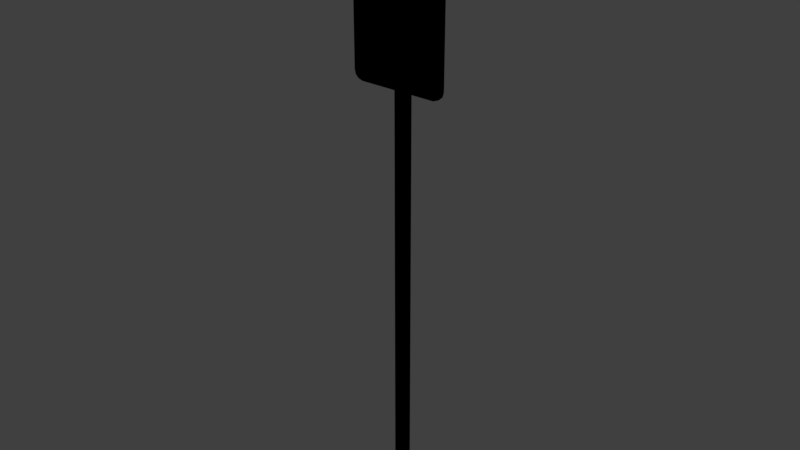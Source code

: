 # Source: sign_reserved_parking.blend  (saved by Blender 2.81.16; exported with 4.5.12 LTS)
import bpy
from mathutils import Matrix  # noqa: F401  (used for matrix-valued properties, if any)

bpy.ops.wm.read_factory_settings(use_empty=True)
scene = bpy.context.scene
scene.name = 'Scene'

# ---- collections
col_collection_1 = bpy.data.collections.new('Collection 1'); scene.collection.children.link(col_collection_1)
col_collection_8 = bpy.data.collections.new('Collection 8'); scene.collection.children.link(col_collection_8)

# ---- images (referenced by path relative to the original .blend; pixels are not part of the script)
import os
ASSET_DIR = os.environ.get("B2B_ASSET_DIR", "")  # directory of the original .blend (textures are referenced by path, not embedded)
HERE = os.path.dirname(os.path.abspath(__file__))  # packed textures are extracted next to this script under _unpacked/

def load_image(name, relpath, width, height, colorspace="sRGB"):
    """Load a texture the original file referenced (path relative to the .blend, or extracted next to this script)."""
    p = next((c for c in (os.path.join(HERE, relpath), os.path.join(ASSET_DIR, relpath)) if relpath and os.path.exists(c)), "")
    if p:
        img = bpy.data.images.load(p, check_existing=True)
        img.name = name
    else:  # same state as the original file: an image datablock whose file is absent (Cycles renders it pink)
        img = bpy.data.images.new(name, width, height)
        img.source = "FILE"
        img.filepath = "//" + (relpath or name)
    img.colorspace_settings.name = colorspace
    return img
img_sign_reserved_parking_png = load_image('sign_reserved_parking.png', '_unpacked/sign_reserved_parking.419947d5.png', 64, 97, 'sRGB')
img_signpost_silver_png = load_image('signpost_silver.png', 'Materials/signpost_silver.png', 1024, 1024, 'sRGB')

# ---- materials (node trees are filled in below, after node groups)
mat_sign_reserved_parking = bpy.data.materials.new('sign_reserved_parking')
mat_sign_reserved_parking.alpha_threshold = 0.0
mat_sign_reserved_parking.use_transparent_shadow = False
mat_sign_reserved_parking.roughness = 0.5
mat_sign_reserved_parking.line_color = (0.0, 0.0, 0.0, 1.0)
mat_signpost_silver = bpy.data.materials.new('signpost_silver')
mat_signpost_silver.alpha_threshold = 0.0
mat_signpost_silver.use_transparent_shadow = False
mat_signpost_silver.roughness = 0.5

# ---- material node trees
mat_sign_reserved_parking.use_nodes = True; mat_sign_reserved_parking.node_tree.nodes.clear()
_N = mat_sign_reserved_parking.node_tree.nodes; _L = mat_sign_reserved_parking.node_tree.links
n0 = _N.new('ShaderNodeOutputMaterial'); n0.name = 'Material Output'; n0.location = (300, 300)
n1 = _N.new('ShaderNodeTexImage'); n1.name = 'Image Texture'; n1.location = (0, 340)
n1.image = img_sign_reserved_parking_png
n1.interpolation = 'Closest'
n0.is_active_output = True
mat_signpost_silver.use_nodes = True; mat_signpost_silver.node_tree.nodes.clear()
_N = mat_signpost_silver.node_tree.nodes; _L = mat_signpost_silver.node_tree.links
n0 = _N.new('ShaderNodeOutputMaterial'); n0.name = 'Material Output'; n0.location = (300, 300)
n1 = _N.new('ShaderNodeTexImage'); n1.name = 'Image Texture'; n1.location = (0, 340)
n1.image = img_signpost_silver_png
n1.interpolation = 'Closest'
n0.is_active_output = True

# ---- world
world_world = bpy.data.worlds.new('World'); scene.world = world_world
world_world.color = (0.05088, 0.05088, 0.05088)
world_world.use_sun_shadow = False
world_world.sun_shadow_jitter_overblur = 0.0
world_world.cycles.sampling_method = 'MANUAL'

# ---- meshes
me_cube = bpy.data.meshes.new('Cube')
me_cube.from_pydata([(0.1246, 0.004594, 0.1447), (0.1246, -0.004594, 0.1447), (-0.1238, -0.004594, 0.1447), (-0.1238, 0.004594, 0.1447), (0.1216, 0.004594, 0.1551), (0.1216, -0.004594, 0.1551), (-0.1207, -0.004594, 0.1551), (-0.1207, 0.004594, 0.1551), (0.1246, 0.004594, -0.1448), (0.1246, -0.004594, -0.1448), (-0.1238, -0.004594, -0.1448), (-0.1238, 0.004594, -0.1448), (0.1211, 0.004594, -0.1551), (0.1211, -0.004594, -0.1551), (-0.1209, -0.004594, -0.1551), (-0.1209, 0.004594, -0.1551), (-0.1013, 0.004594, -0.1654), (-0.1013, -0.004594, -0.1654), (-0.1013, 0.004594, 0.1654), (-0.1013, -0.004594, 0.1654), (-0.1013, 0.004594, 0.1447), (-0.1013, -0.004594, 0.1447), (-0.1013, 0.004594, 0.1551), (-0.1013, -0.004594, 0.1551), (-0.1013, -0.004594, -0.1448), (-0.1013, 0.004594, -0.1448), (-0.1013, -0.004594, -0.1551), (-0.1013, 0.004594, -0.1551), (-0.1126, 0.004594, -0.162), (-0.1126, -0.004594, -0.162), (-0.1126, 0.004594, 0.1624), (-0.1126, -0.004594, 0.1624), (-0.1126, 0.004594, 0.1447), (-0.1126, -0.004594, 0.1447), (-0.1126, 0.004594, 0.1551), (-0.1126, -0.004594, 0.1551), (-0.1126, -0.004594, -0.1448), (-0.1126, 0.004594, -0.1448), (-0.1126, -0.004594, -0.1551), (-0.1126, 0.004594, -0.1551), (0.1008, 0.004594, -0.1654), (0.1008, -0.004594, -0.1654), (0.1008, 0.004594, 0.1654), (0.1007, -0.004594, 0.1654), (0.1008, 0.004594, 0.1447), (0.1007, -0.004594, 0.1447), (0.1008, 0.004594, 0.1551), (0.1007, -0.004594, 0.1551), (0.1008, -0.004594, -0.1448), (0.1008, 0.004594, -0.1448), (0.1008, -0.004594, -0.1551), (0.1008, 0.004594, -0.1551), (0.1127, 0.004594, -0.1617), (0.1127, -0.004594, -0.1617), (0.1127, 0.004594, 0.1617), (0.1127, -0.004594, 0.1617), (0.1127, 0.004594, 0.1447), (0.1127, -0.004594, 0.1447), (0.1127, 0.004594, 0.1551), (0.1127, -0.004594, 0.1551), (0.1127, -0.004594, -0.1448), (0.1127, 0.004594, -0.1448), (0.1127, -0.004594, -0.1551), (0.1127, 0.004594, -0.1551)], [], [(29, 14, 15, 28), (7, 30, 34), (55, 5, 4, 54), (30, 7, 6, 31), (15, 39, 28), (34, 32, 3, 7), (10, 2, 3, 11), (36, 33, 2, 10), (8, 0, 1, 9), (6, 35, 31), (2, 6, 7, 3), (33, 35, 6, 2), (0, 4, 5, 1), (12, 8, 9, 13), (38, 36, 10, 14), (14, 10, 11, 15), (32, 37, 11, 3), (14, 29, 38), (52, 12, 13, 53), (37, 39, 15, 11), (49, 51, 27, 25), (41, 50, 26, 17), (44, 49, 25, 20), (50, 48, 24, 26), (45, 47, 23, 21), (42, 46, 22, 18), (48, 45, 21, 24), (46, 44, 20, 22), (51, 40, 16, 27), (47, 43, 19, 23), (42, 18, 19, 43), (40, 41, 17, 16), (25, 27, 39, 37), (17, 26, 38, 29), (20, 25, 37, 32), (26, 24, 36, 38), (21, 23, 35, 33), (18, 22, 34, 30), (24, 21, 33, 36), (22, 20, 32, 34), (27, 16, 28, 39), (23, 19, 31, 35), (18, 30, 31, 19), (16, 17, 29, 28), (52, 53, 41, 40), (54, 42, 43, 55), (59, 55, 43, 47), (63, 52, 40, 51), (58, 56, 44, 46), (60, 57, 45, 48), (54, 58, 46, 42), (57, 59, 47, 45), (62, 60, 48, 50), (56, 61, 49, 44), (53, 62, 50, 41), (61, 63, 51, 49), (8, 12, 63, 61), (53, 13, 62), (0, 8, 61, 56), (13, 9, 60, 62), (1, 5, 59, 57), (9, 1, 57, 60), (4, 0, 56, 58), (52, 63, 12), (54, 4, 58), (55, 59, 5)])
_uv = me_cube.uv_layers.new(name='UVMap')
_uv.uv.foreach_set('vector', [0.06816, 0.03491, 0.03626, 0.05467, 0.01368, 0.05213, 0.04468, 0.02403, 0.9531, 0.9452, 0.922, 0.9662, 0.922, 0.9452, 0.9195, 0.9644, 0.9539, 0.9452, 0.9712, 0.9606, 0.9347, 0.9823, 0.05433, 0.9842, 0.01854, 0.9622, 0.03708, 0.9452, 0.06816, 0.9662, 0.9539, 0.05467, 0.922, 0.05467, 0.922, 0.03491, 0.922, 0.9452, 0.922, 0.9155, 0.9651, 0.9155, 0.9531, 0.9452, 0.0251, 0.08423, 0.0251, 0.9155, 0.00547, 0.9269, 0.006617, 0.08588, 0.06816, 0.08423, 0.06816, 0.9155, 0.0251, 0.9155, 0.0251, 0.08423, 0.9851, 0.09098, 0.9845, 0.9277, 0.9651, 0.9155, 0.9692, 0.08451, 0.03708, 0.9452, 0.06816, 0.9452, 0.06816, 0.9662, 0.0251, 0.9155, 0.03708, 0.9452, 0.01854, 0.9622, 0.00547, 0.9269, 0.06816, 0.9155, 0.06816, 0.9452, 0.03708, 0.9452, 0.0251, 0.9155, 0.9845, 0.9277, 0.9712, 0.9606, 0.9539, 0.9452, 0.9651, 0.9155, 0.9814, 0.05063, 0.9851, 0.09098, 0.9692, 0.08451, 0.9558, 0.05108, 0.06816, 0.05467, 0.06816, 0.08423, 0.0251, 0.08423, 0.03626, 0.05467, 0.03626, 0.05467, 0.0251, 0.08423, 0.006617, 0.08588, 0.01368, 0.05213, 0.922, 0.9155, 0.922, 0.08423, 0.9651, 0.08423, 0.9651, 0.9155, 0.03626, 0.05467, 0.06816, 0.03491, 0.06816, 0.05467, 0.9336, 0.01845, 0.9814, 0.05063, 0.9558, 0.05108, 0.9208, 0.03071, 0.922, 0.08423, 0.922, 0.05467, 0.9539, 0.05467, 0.9651, 0.08423, 0.1162, 0.08423, 0.1162, 0.05467, 0.8789, 0.05467, 0.8789, 0.08423, 0.874, 0.0251, 0.874, 0.05467, 0.1112, 0.05467, 0.1112, 0.0251, 0.1162, 0.9155, 0.1162, 0.08423, 0.8789, 0.08423, 0.8789, 0.9155, 0.874, 0.05467, 0.874, 0.08423, 0.1112, 0.08423, 0.1112, 0.05467, 0.874, 0.9155, 0.874, 0.9452, 0.1112, 0.9452, 0.1112, 0.9155, 0.1162, 0.9749, 0.1162, 0.9452, 0.8789, 0.9452, 0.8789, 0.9749, 0.874, 0.08423, 0.874, 0.9155, 0.1112, 0.9155, 0.1112, 0.08423, 0.1162, 0.9452, 0.1162, 0.9155, 0.8789, 0.9155, 0.8789, 0.9452, 0.1162, 0.05467, 0.1162, 0.0251, 0.8789, 0.0251, 0.8789, 0.05467, 0.874, 0.9452, 0.874, 0.9749, 0.1112, 0.9749, 0.1112, 0.9452, 0.8873, 0.9924, 0.1009, 0.9924, 0.1112, 0.9749, 0.874, 0.9749, 0.8854, 0.00783, 0.8752, 0.02023, 0.1112, 0.0251, 0.1028, 0.01019, 0.8789, 0.08423, 0.8789, 0.05467, 0.922, 0.05467, 0.922, 0.08423, 0.1112, 0.0251, 0.1112, 0.05467, 0.06816, 0.05467, 0.06816, 0.03491, 0.8789, 0.9155, 0.8789, 0.08423, 0.922, 0.08423, 0.922, 0.9155, 0.1112, 0.05467, 0.1112, 0.08423, 0.06816, 0.08423, 0.06816, 0.05467, 0.1112, 0.9155, 0.1112, 0.9452, 0.06816, 0.9452, 0.06816, 0.9155, 0.8789, 0.9749, 0.8789, 0.9452, 0.922, 0.9452, 0.922, 0.9662, 0.1112, 0.08423, 0.1112, 0.9155, 0.06816, 0.9155, 0.06816, 0.08423, 0.8789, 0.9452, 0.8789, 0.9155, 0.922, 0.9155, 0.922, 0.9452, 0.8789, 0.05467, 0.8789, 0.0251, 0.922, 0.03491, 0.922, 0.05467, 0.1112, 0.9452, 0.1112, 0.9749, 0.06816, 0.9662, 0.06816, 0.9452, 0.1009, 0.9924, 0.05433, 0.9842, 0.06816, 0.9662, 0.1112, 0.9749, 0.1028, 0.01019, 0.1112, 0.0251, 0.06816, 0.03491, 0.04468, 0.02403, 0.9336, 0.01845, 0.9208, 0.03071, 0.8752, 0.02023, 0.8854, 0.00783, 0.9347, 0.9823, 0.8873, 0.9924, 0.874, 0.9749, 0.9195, 0.9644, 0.9195, 0.9452, 0.9195, 0.9644, 0.874, 0.9749, 0.874, 0.9452, 0.07063, 0.05467, 0.07063, 0.03559, 0.1162, 0.0251, 0.1162, 0.05467, 0.07063, 0.9452, 0.07063, 0.9155, 0.1162, 0.9155, 0.1162, 0.9452, 0.9195, 0.08423, 0.9195, 0.9155, 0.874, 0.9155, 0.874, 0.08423, 0.07063, 0.9644, 0.07063, 0.9452, 0.1162, 0.9452, 0.1162, 0.9749, 0.9195, 0.9155, 0.9195, 0.9452, 0.874, 0.9452, 0.874, 0.9155, 0.9195, 0.05467, 0.9195, 0.08423, 0.874, 0.08423, 0.874, 0.05467, 0.07063, 0.9155, 0.07063, 0.08423, 0.1162, 0.08423, 0.1162, 0.9155, 0.9195, 0.03559, 0.9195, 0.05467, 0.874, 0.05467, 0.874, 0.0251, 0.07063, 0.08423, 0.07063, 0.05467, 0.1162, 0.05467, 0.1162, 0.08423, 0.0251, 0.08423, 0.03829, 0.05467, 0.07063, 0.05467, 0.07063, 0.08423, 0.9195, 0.03559, 0.9519, 0.05467, 0.9195, 0.05467, 0.0251, 0.9155, 0.0251, 0.08423, 0.07063, 0.08423, 0.07063, 0.9155, 0.9519, 0.05467, 0.9692, 0.08451, 0.9195, 0.08423, 0.9195, 0.05467, 0.9651, 0.9155, 0.9539, 0.9452, 0.9195, 0.9452, 0.9195, 0.9155, 0.9692, 0.08451, 0.9651, 0.9155, 0.9195, 0.9155, 0.9195, 0.08423, 0.03626, 0.9452, 0.0251, 0.9155, 0.07063, 0.9155, 0.07063, 0.9452, 0.07063, 0.03559, 0.07063, 0.05467, 0.03829, 0.05467, 0.07063, 0.9644, 0.03626, 0.9452, 0.07063, 0.9452, 0.9195, 0.9644, 0.9195, 0.9452, 0.9539, 0.9452])
me_cube.materials.append(mat_sign_reserved_parking)
me_cube.use_remesh_preserve_volume = False
me_cube.use_remesh_preserve_attributes = False
me_cube.use_mirror_vertex_groups = False
me_cube.update()
me_plane = bpy.data.meshes.new('Plane')
me_plane.from_pydata([(-0.02862, 0.006354, 0.6194), (0.02862, 0.006354, 0.6194), (-0.02862, 0.006354, -0.6194), (0.02862, 0.006354, -0.6194), (-0.009539, -0.006354, 0.6194), (0.009539, -0.006354, 0.6194), (0.009539, -0.006354, -0.6194), (-0.009539, -0.006354, -0.6194)], [], [(5, 1, 3, 6), (0, 4, 7, 2), (4, 5, 6, 7)])
_uv = me_plane.uv_layers.new(name='UVMap')
_uv.uv.foreach_set('vector', [0.7699, 20.99, 1.0, 20.99, 1.0, -19.99, 0.7699, -19.99, 0.0, 20.99, 0.2301, 20.99, 0.2301, -19.99, 0.0, -19.99, 0.2301, 20.99, 0.7699, 20.99, 0.7699, -19.99, 0.2301, -19.99])
me_plane.materials.append(mat_signpost_silver)
me_plane.use_remesh_preserve_volume = False
me_plane.use_remesh_preserve_attributes = False
me_plane.use_mirror_vertex_groups = False
me_plane.update()

# ---- objects
ob_sign_reserved_parking = bpy.data.objects.new('sign_reserved_parking', me_cube)
ob_signpost_silver = bpy.data.objects.new('signpost_silver', me_plane)

# ---- transforms, parenting, visibility, modifiers, constraints
ob_sign_reserved_parking.parent = ob_signpost_silver
ob_sign_reserved_parking.location = (-0.0004583, -0.0131, 0.4103)
ob_sign_reserved_parking.scale = (1.158, 0.8951, 0.8951)
ob_sign_reserved_parking.lock_rotations_4d = False
ob_sign_reserved_parking.empty_display_type = 'ARROWS'
ob_sign_reserved_parking.lineart.crease_threshold = 0.0
ob_signpost_silver.location = (0.0, 0.0, 0.0)
ob_signpost_silver.scale = (1.0, 1.0, 1.476)
ob_signpost_silver.lineart.crease_threshold = 0.0

# ---- collection membership
col_collection_1.objects.link(ob_sign_reserved_parking)
col_collection_8.objects.link(ob_signpost_silver)

# ---- scene / render settings (as saved in the file)
scene.frame_start = 1; scene.frame_end = 250; scene.frame_set(1)
scene.render.engine = 'BLENDER_EEVEE_NEXT'
scene.render.resolution_percentage = 50
scene.render.dither_intensity = 0.0
scene.cycles.use_denoising = False
scene.cycles.samples = 128
scene.cycles.sampling_pattern = 'TABULATED_SOBOL'
scene.cycles.use_adaptive_sampling = False
scene.cycles.use_light_tree = False
scene.cycles.blur_glossy = 0.0
scene.cycles.sample_clamp_indirect = 0.0
scene.view_settings.view_transform = 'Standard'
bpy.context.view_layer.update()

# ---- added for rendering (the .blend has no active camera and no usable light): camera, sun
cam_auto = bpy.data.cameras.new('AutoCamera')
cam_auto.lens = 50.0
cam_auto.sensor_width = 36.0
cam_auto.clip_end = 1000.0
ob_auto_camera = bpy.data.objects.new('AutoCamera', cam_auto)
scene.collection.objects.link(ob_auto_camera)
ob_auto_camera.location = (1.71297, -2.06103, 1.3704)
ob_auto_camera.rotation_euler = (1.09748, -7.21219e-08, 0.694738)
scene.camera = ob_auto_camera
light_auto_sun = bpy.data.lights.new('AutoSun', 'SUN')
light_auto_sun.energy = 3.0
light_auto_sun.angle = 0.0523599
ob_auto_sun = bpy.data.objects.new('AutoSun', light_auto_sun)
scene.collection.objects.link(ob_auto_sun)
ob_auto_sun.rotation_euler = (0.872665, 0.174533, 0.523599)
bpy.context.view_layer.update()
